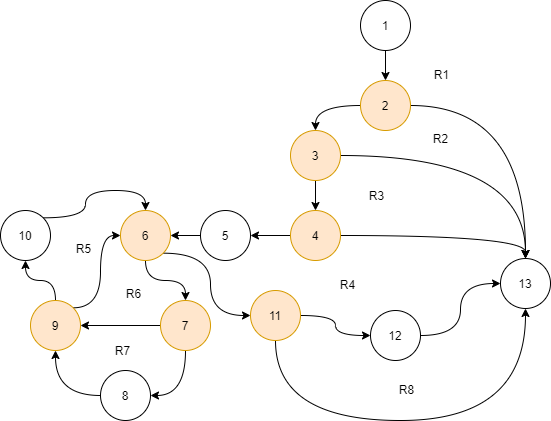

The diagram above was exported from draw.io. Its source (the exported page's mxGraphModel, read from the mxfile embedded in the PNG):
<mxGraphModel dx="862" dy="435" grid="1" gridSize="10" guides="1" tooltips="1" connect="1" arrows="1" fold="1" page="1" pageScale="1" pageWidth="850" pageHeight="1100" math="0" shadow="0">
  <root>
    <mxCell id="0" />
    <mxCell id="1" parent="0" />
    <mxCell id="SQME3bzW1iy3jn41Bphz-3" value="" style="edgeStyle=orthogonalEdgeStyle;rounded=0;orthogonalLoop=1;jettySize=auto;html=1;curved=1;" edge="1" parent="1" source="SQME3bzW1iy3jn41Bphz-1" target="SQME3bzW1iy3jn41Bphz-2">
      <mxGeometry relative="1" as="geometry" />
    </mxCell>
    <mxCell id="SQME3bzW1iy3jn41Bphz-1" value="1" style="ellipse;whiteSpace=wrap;html=1;aspect=fixed;" vertex="1" parent="1">
      <mxGeometry x="390" y="10" width="50" height="50" as="geometry" />
    </mxCell>
    <mxCell id="SQME3bzW1iy3jn41Bphz-5" value="" style="edgeStyle=orthogonalEdgeStyle;rounded=0;orthogonalLoop=1;jettySize=auto;html=1;curved=1;" edge="1" parent="1" source="SQME3bzW1iy3jn41Bphz-2" target="SQME3bzW1iy3jn41Bphz-4">
      <mxGeometry relative="1" as="geometry" />
    </mxCell>
    <mxCell id="SQME3bzW1iy3jn41Bphz-34" style="edgeStyle=orthogonalEdgeStyle;curved=1;rounded=0;orthogonalLoop=1;jettySize=auto;html=1;exitX=0;exitY=0.5;exitDx=0;exitDy=0;entryX=0.5;entryY=0;entryDx=0;entryDy=0;" edge="1" parent="1" source="SQME3bzW1iy3jn41Bphz-2" target="SQME3bzW1iy3jn41Bphz-6">
      <mxGeometry relative="1" as="geometry" />
    </mxCell>
    <mxCell id="SQME3bzW1iy3jn41Bphz-2" value="2" style="ellipse;whiteSpace=wrap;html=1;aspect=fixed;fillColor=#ffe6cc;strokeColor=#d79b00;" vertex="1" parent="1">
      <mxGeometry x="390" y="90" width="50" height="50" as="geometry" />
    </mxCell>
    <mxCell id="SQME3bzW1iy3jn41Bphz-29" value="" style="edgeStyle=orthogonalEdgeStyle;curved=1;rounded=0;orthogonalLoop=1;jettySize=auto;html=1;" edge="1" parent="1" source="SQME3bzW1iy3jn41Bphz-6" target="SQME3bzW1iy3jn41Bphz-28">
      <mxGeometry relative="1" as="geometry" />
    </mxCell>
    <mxCell id="SQME3bzW1iy3jn41Bphz-32" style="edgeStyle=orthogonalEdgeStyle;curved=1;rounded=0;orthogonalLoop=1;jettySize=auto;html=1;exitX=1;exitY=0.5;exitDx=0;exitDy=0;entryX=0.5;entryY=0;entryDx=0;entryDy=0;" edge="1" parent="1" source="SQME3bzW1iy3jn41Bphz-6" target="SQME3bzW1iy3jn41Bphz-4">
      <mxGeometry relative="1" as="geometry" />
    </mxCell>
    <mxCell id="SQME3bzW1iy3jn41Bphz-6" value="3" style="ellipse;whiteSpace=wrap;html=1;aspect=fixed;fillColor=#ffe6cc;strokeColor=#d79b00;" vertex="1" parent="1">
      <mxGeometry x="320" y="140" width="50" height="50" as="geometry" />
    </mxCell>
    <mxCell id="SQME3bzW1iy3jn41Bphz-33" style="edgeStyle=orthogonalEdgeStyle;curved=1;rounded=0;orthogonalLoop=1;jettySize=auto;html=1;exitX=1;exitY=0.5;exitDx=0;exitDy=0;entryX=0.5;entryY=0;entryDx=0;entryDy=0;" edge="1" parent="1" source="SQME3bzW1iy3jn41Bphz-28" target="SQME3bzW1iy3jn41Bphz-4">
      <mxGeometry relative="1" as="geometry" />
    </mxCell>
    <mxCell id="SQME3bzW1iy3jn41Bphz-36" value="" style="edgeStyle=orthogonalEdgeStyle;curved=1;rounded=0;orthogonalLoop=1;jettySize=auto;html=1;" edge="1" parent="1" source="SQME3bzW1iy3jn41Bphz-28" target="SQME3bzW1iy3jn41Bphz-35">
      <mxGeometry relative="1" as="geometry" />
    </mxCell>
    <mxCell id="SQME3bzW1iy3jn41Bphz-28" value="4" style="ellipse;whiteSpace=wrap;html=1;aspect=fixed;fillColor=#ffe6cc;strokeColor=#d79b00;" vertex="1" parent="1">
      <mxGeometry x="320" y="220" width="50" height="50" as="geometry" />
    </mxCell>
    <mxCell id="SQME3bzW1iy3jn41Bphz-38" value="" style="edgeStyle=orthogonalEdgeStyle;curved=1;rounded=0;orthogonalLoop=1;jettySize=auto;html=1;" edge="1" parent="1" source="SQME3bzW1iy3jn41Bphz-35" target="SQME3bzW1iy3jn41Bphz-37">
      <mxGeometry relative="1" as="geometry" />
    </mxCell>
    <mxCell id="SQME3bzW1iy3jn41Bphz-35" value="5" style="ellipse;whiteSpace=wrap;html=1;aspect=fixed;" vertex="1" parent="1">
      <mxGeometry x="230" y="220" width="50" height="50" as="geometry" />
    </mxCell>
    <mxCell id="SQME3bzW1iy3jn41Bphz-56" value="" style="edgeStyle=orthogonalEdgeStyle;curved=1;rounded=0;orthogonalLoop=1;jettySize=auto;html=1;" edge="1" parent="1" source="SQME3bzW1iy3jn41Bphz-51" target="SQME3bzW1iy3jn41Bphz-55">
      <mxGeometry relative="1" as="geometry" />
    </mxCell>
    <mxCell id="SQME3bzW1iy3jn41Bphz-65" style="edgeStyle=orthogonalEdgeStyle;curved=1;rounded=0;orthogonalLoop=1;jettySize=auto;html=1;exitX=0.5;exitY=1;exitDx=0;exitDy=0;entryX=0.5;entryY=1;entryDx=0;entryDy=0;" edge="1" parent="1" source="SQME3bzW1iy3jn41Bphz-51" target="SQME3bzW1iy3jn41Bphz-4">
      <mxGeometry relative="1" as="geometry">
        <Array as="points">
          <mxPoint x="305" y="430" />
          <mxPoint x="555" y="430" />
        </Array>
      </mxGeometry>
    </mxCell>
    <mxCell id="SQME3bzW1iy3jn41Bphz-51" value="11" style="ellipse;whiteSpace=wrap;html=1;aspect=fixed;fillColor=#ffe6cc;strokeColor=#d79b00;" vertex="1" parent="1">
      <mxGeometry x="280" y="300" width="50" height="50" as="geometry" />
    </mxCell>
    <mxCell id="SQME3bzW1iy3jn41Bphz-57" style="edgeStyle=orthogonalEdgeStyle;curved=1;rounded=0;orthogonalLoop=1;jettySize=auto;html=1;exitX=1;exitY=0.5;exitDx=0;exitDy=0;entryX=0;entryY=0.5;entryDx=0;entryDy=0;" edge="1" parent="1" source="SQME3bzW1iy3jn41Bphz-55" target="SQME3bzW1iy3jn41Bphz-4">
      <mxGeometry relative="1" as="geometry" />
    </mxCell>
    <mxCell id="SQME3bzW1iy3jn41Bphz-55" value="12" style="ellipse;whiteSpace=wrap;html=1;aspect=fixed;" vertex="1" parent="1">
      <mxGeometry x="400" y="320" width="50" height="50" as="geometry" />
    </mxCell>
    <mxCell id="SQME3bzW1iy3jn41Bphz-40" value="" style="edgeStyle=orthogonalEdgeStyle;curved=1;rounded=0;orthogonalLoop=1;jettySize=auto;html=1;" edge="1" parent="1" source="SQME3bzW1iy3jn41Bphz-37" target="SQME3bzW1iy3jn41Bphz-39">
      <mxGeometry relative="1" as="geometry" />
    </mxCell>
    <mxCell id="SQME3bzW1iy3jn41Bphz-54" style="edgeStyle=orthogonalEdgeStyle;curved=1;rounded=0;orthogonalLoop=1;jettySize=auto;html=1;exitX=1;exitY=1;exitDx=0;exitDy=0;entryX=0;entryY=0.5;entryDx=0;entryDy=0;" edge="1" parent="1" source="SQME3bzW1iy3jn41Bphz-37" target="SQME3bzW1iy3jn41Bphz-51">
      <mxGeometry relative="1" as="geometry" />
    </mxCell>
    <mxCell id="SQME3bzW1iy3jn41Bphz-37" value="6" style="ellipse;whiteSpace=wrap;html=1;aspect=fixed;fillColor=#ffe6cc;strokeColor=#d79b00;" vertex="1" parent="1">
      <mxGeometry x="150" y="220" width="50" height="50" as="geometry" />
    </mxCell>
    <mxCell id="SQME3bzW1iy3jn41Bphz-43" style="edgeStyle=orthogonalEdgeStyle;curved=1;rounded=0;orthogonalLoop=1;jettySize=auto;html=1;exitX=0.5;exitY=1;exitDx=0;exitDy=0;entryX=1;entryY=0.5;entryDx=0;entryDy=0;" edge="1" parent="1" source="SQME3bzW1iy3jn41Bphz-39" target="SQME3bzW1iy3jn41Bphz-41">
      <mxGeometry relative="1" as="geometry" />
    </mxCell>
    <mxCell id="SQME3bzW1iy3jn41Bphz-48" style="edgeStyle=orthogonalEdgeStyle;curved=1;rounded=0;orthogonalLoop=1;jettySize=auto;html=1;exitX=0;exitY=0.5;exitDx=0;exitDy=0;entryX=1;entryY=0.5;entryDx=0;entryDy=0;" edge="1" parent="1" source="SQME3bzW1iy3jn41Bphz-39" target="SQME3bzW1iy3jn41Bphz-44">
      <mxGeometry relative="1" as="geometry" />
    </mxCell>
    <mxCell id="SQME3bzW1iy3jn41Bphz-39" value="7" style="ellipse;whiteSpace=wrap;html=1;aspect=fixed;fillColor=#ffe6cc;strokeColor=#d79b00;" vertex="1" parent="1">
      <mxGeometry x="190" y="310" width="50" height="50" as="geometry" />
    </mxCell>
    <mxCell id="SQME3bzW1iy3jn41Bphz-45" value="" style="edgeStyle=orthogonalEdgeStyle;curved=1;rounded=0;orthogonalLoop=1;jettySize=auto;html=1;" edge="1" parent="1" source="SQME3bzW1iy3jn41Bphz-41" target="SQME3bzW1iy3jn41Bphz-44">
      <mxGeometry relative="1" as="geometry" />
    </mxCell>
    <mxCell id="SQME3bzW1iy3jn41Bphz-41" value="8" style="ellipse;whiteSpace=wrap;html=1;aspect=fixed;" vertex="1" parent="1">
      <mxGeometry x="130" y="380" width="50" height="50" as="geometry" />
    </mxCell>
    <mxCell id="SQME3bzW1iy3jn41Bphz-47" value="" style="edgeStyle=orthogonalEdgeStyle;curved=1;rounded=0;orthogonalLoop=1;jettySize=auto;html=1;" edge="1" parent="1" source="SQME3bzW1iy3jn41Bphz-44" target="SQME3bzW1iy3jn41Bphz-46">
      <mxGeometry relative="1" as="geometry" />
    </mxCell>
    <mxCell id="SQME3bzW1iy3jn41Bphz-49" style="edgeStyle=orthogonalEdgeStyle;curved=1;rounded=0;orthogonalLoop=1;jettySize=auto;html=1;exitX=1;exitY=0;exitDx=0;exitDy=0;entryX=0;entryY=0.5;entryDx=0;entryDy=0;" edge="1" parent="1" source="SQME3bzW1iy3jn41Bphz-44" target="SQME3bzW1iy3jn41Bphz-37">
      <mxGeometry relative="1" as="geometry" />
    </mxCell>
    <mxCell id="SQME3bzW1iy3jn41Bphz-44" value="9" style="ellipse;whiteSpace=wrap;html=1;aspect=fixed;fillColor=#ffe6cc;strokeColor=#d79b00;" vertex="1" parent="1">
      <mxGeometry x="60" y="310" width="50" height="50" as="geometry" />
    </mxCell>
    <mxCell id="SQME3bzW1iy3jn41Bphz-50" style="edgeStyle=orthogonalEdgeStyle;curved=1;rounded=0;orthogonalLoop=1;jettySize=auto;html=1;exitX=1;exitY=0;exitDx=0;exitDy=0;entryX=0.5;entryY=0;entryDx=0;entryDy=0;" edge="1" parent="1" source="SQME3bzW1iy3jn41Bphz-46" target="SQME3bzW1iy3jn41Bphz-37">
      <mxGeometry relative="1" as="geometry" />
    </mxCell>
    <mxCell id="SQME3bzW1iy3jn41Bphz-46" value="10" style="ellipse;whiteSpace=wrap;html=1;aspect=fixed;" vertex="1" parent="1">
      <mxGeometry x="30" y="220" width="50" height="50" as="geometry" />
    </mxCell>
    <mxCell id="SQME3bzW1iy3jn41Bphz-4" value="13" style="ellipse;whiteSpace=wrap;html=1;aspect=fixed;" vertex="1" parent="1">
      <mxGeometry x="530" y="268" width="50" height="50" as="geometry" />
    </mxCell>
    <mxCell id="SQME3bzW1iy3jn41Bphz-58" value="R1" style="text;html=1;align=center;verticalAlign=middle;resizable=0;points=[];autosize=1;" vertex="1" parent="1">
      <mxGeometry x="456" y="74" width="30" height="20" as="geometry" />
    </mxCell>
    <mxCell id="SQME3bzW1iy3jn41Bphz-59" value="R2" style="text;html=1;align=center;verticalAlign=middle;resizable=0;points=[];autosize=1;" vertex="1" parent="1">
      <mxGeometry x="455" y="138" width="30" height="20" as="geometry" />
    </mxCell>
    <mxCell id="SQME3bzW1iy3jn41Bphz-60" value="R3" style="text;html=1;align=center;verticalAlign=middle;resizable=0;points=[];autosize=1;" vertex="1" parent="1">
      <mxGeometry x="391" y="195" width="30" height="20" as="geometry" />
    </mxCell>
    <mxCell id="SQME3bzW1iy3jn41Bphz-61" value="R4" style="text;html=1;align=center;verticalAlign=middle;resizable=0;points=[];autosize=1;" vertex="1" parent="1">
      <mxGeometry x="362" y="284" width="30" height="20" as="geometry" />
    </mxCell>
    <mxCell id="SQME3bzW1iy3jn41Bphz-62" value="R5" style="text;html=1;align=center;verticalAlign=middle;resizable=0;points=[];autosize=1;" vertex="1" parent="1">
      <mxGeometry x="98" y="248" width="30" height="20" as="geometry" />
    </mxCell>
    <mxCell id="SQME3bzW1iy3jn41Bphz-63" value="R6" style="text;html=1;align=center;verticalAlign=middle;resizable=0;points=[];autosize=1;" vertex="1" parent="1">
      <mxGeometry x="148" y="293" width="30" height="20" as="geometry" />
    </mxCell>
    <mxCell id="SQME3bzW1iy3jn41Bphz-64" value="R7" style="text;html=1;align=center;verticalAlign=middle;resizable=0;points=[];autosize=1;" vertex="1" parent="1">
      <mxGeometry x="137" y="350" width="30" height="20" as="geometry" />
    </mxCell>
    <mxCell id="SQME3bzW1iy3jn41Bphz-66" value="R8" style="text;html=1;align=center;verticalAlign=middle;resizable=0;points=[];autosize=1;" vertex="1" parent="1">
      <mxGeometry x="421" y="389" width="30" height="20" as="geometry" />
    </mxCell>
  </root>
</mxGraphModel>